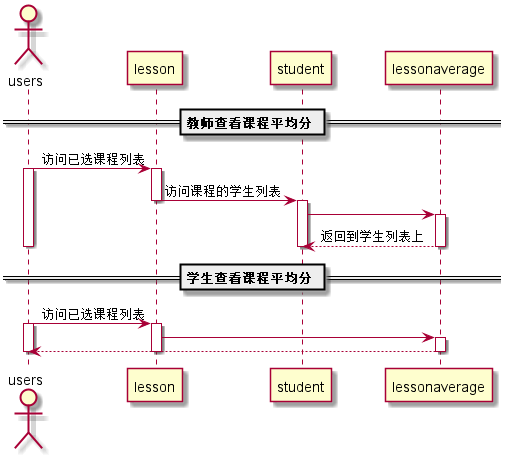

The diagram above was rendered by PlantUML. Its source (embedded in the PNG):
@startuml
actor users
participant lesson
participant student
participant lessonaverage
== 教师查看课程平均分 ==
users -> lesson:访问已选课程列表
activate users
activate lesson
lesson -> student:访问课程的学生列表
deactivate lesson
activate student
student ->lessonaverage
activate lessonaverage
lessonaverage --> student:返回到学生列表上
deactivate student
deactivate users
deactivate lessonaverage
== 学生查看课程平均分 ==
users -> lesson:访问已选课程列表
activate users
activate lesson
lesson ->lessonaverage
activate lessonaverage
lessonaverage -->users
deactivate lessonaverage
deactivate lesson
deactivate users
@enduml